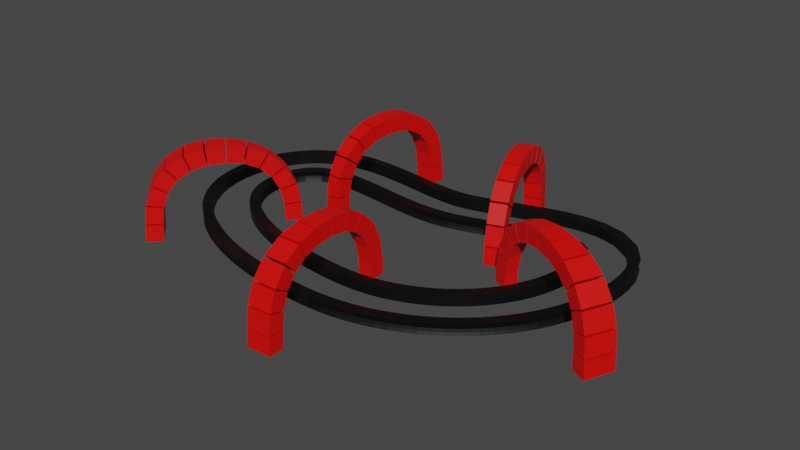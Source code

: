 # Source: circuit.blend  (saved by Blender 3.4.6; exported with 4.5.12 LTS)
import bpy
from mathutils import Matrix  # noqa: F401  (used for matrix-valued properties, if any)

bpy.ops.wm.read_factory_settings(use_empty=True)
scene = bpy.context.scene
scene.name = 'Scene'

# ---- collections
col_collection = bpy.data.collections.new('Collection'); scene.collection.children.link(col_collection)

# ---- materials (node trees are filled in below, after node groups)
mat_material = bpy.data.materials.new('Material')
mat_material.alpha_threshold = 0.0
mat_material.use_transparent_shadow = False
mat_material.roughness = 0.5
mat_material.line_color = (0.0, 0.0, 0.0, 1.0)
mat_material_001 = bpy.data.materials.new('Material.001')
mat_material_001.use_transparent_shadow = False

# ---- material node trees
mat_material.use_nodes = True; mat_material.node_tree.nodes.clear()
_N = mat_material.node_tree.nodes; _L = mat_material.node_tree.links
n0 = _N.new('ShaderNodeOutputMaterial'); n0.name = 'Material Output'; n0.location = (300, 300)
n1 = _N.new('ShaderNodeBsdfPrincipled'); n1.name = 'Principled BSDF'; n1.location = (10, 300)
n1.distribution = 'GGX'
n1.subsurface_method = 'RANDOM_WALK_SKIN'
n1.inputs[0].default_value = (0.0, 0.0, 0.0, 1.0)
n1.inputs[3].default_value = 1.45
n1.inputs[27].default_value = (0.0, 0.0, 0.0, 1.0)
n1.inputs[28].default_value = 1.0
_L.new(n1.outputs[0], n0.inputs[0])
n0.is_active_output = True
mat_material_001.use_nodes = True; mat_material_001.node_tree.nodes.clear()
_N = mat_material_001.node_tree.nodes; _L = mat_material_001.node_tree.links
n0 = _N.new('ShaderNodeBsdfPrincipled'); n0.name = 'Principled BSDF'; n0.location = (10, 300)
n0.distribution = 'GGX'
n0.subsurface_method = 'RANDOM_WALK_SKIN'
n0.inputs[0].default_value = (0.8, 0.001163, 0.0, 1.0)
n0.inputs[3].default_value = 1.45
n0.inputs[27].default_value = (0.0, 0.0, 0.0, 1.0)
n0.inputs[28].default_value = 1.0
n1 = _N.new('ShaderNodeOutputMaterial'); n1.name = 'Material Output'; n1.location = (300, 300)
_L.new(n0.outputs[0], n1.inputs[0])
n1.is_active_output = True

# ---- world
world_world = bpy.data.worlds.new('World'); scene.world = world_world
world_world.use_nodes = True; world_world.node_tree.nodes.clear()
_N = world_world.node_tree.nodes; _L = world_world.node_tree.links
n0 = _N.new('ShaderNodeOutputWorld'); n0.name = 'World Output'; n0.location = (300, 300)
n1 = _N.new('ShaderNodeBackground'); n1.name = 'Background'; n1.location = (10, 300)
n1.inputs[0].default_value = (0.05088, 0.05088, 0.05088, 1.0)
_L.new(n1.outputs[0], n0.inputs[0])
n0.is_active_output = True
world_world.color = (0.05088, 0.05088, 0.05088)
world_world.use_sun_shadow = False
world_world.sun_shadow_jitter_overblur = 0.0

# ---- meshes
me_cube = bpy.data.meshes.new('Cube')
me_cube.from_pydata([(0.2081, 0.2081, 0.5068), (0.2081, 0.2081, 0.00753), (0.2081, -0.2449, 0.5068), (0.2081, -0.2449, 0.00753), (-0.2081, 0.2081, 0.5068), (-0.2081, 0.2081, 0.00753), (-0.2081, -0.2449, 0.5068), (-0.2081, -0.2449, 0.00753), (0.2081, 0.2081, 0.382), (0.2081, 0.2081, 0.2571), (0.2081, 0.2081, 0.1323), (-0.2081, -0.1954, 0.1323), (-0.2081, -0.1597, 0.2571), (-0.2081, -0.1954, 0.382), (0.2081, -0.1954, 0.382), (0.2081, -0.1597, 0.2571), (0.2081, -0.1954, 0.1323), (-0.2081, 0.2081, 0.382), (-0.2081, 0.2081, 0.2571), (-0.2081, 0.2081, 0.1323), (0.2081, 2.245, 0.5068), (0.2081, 2.245, 0.00753), (0.2081, 1.792, 0.5068), (0.2081, 1.792, 0.00753), (-0.2081, 2.245, 0.5068), (-0.2081, 2.245, 0.00753), (-0.2081, 1.792, 0.5068), (-0.2081, 1.792, 0.00753), (0.2081, 2.195, 0.382), (0.2081, 2.159, 0.2571), (0.2081, 2.195, 0.1323), (-0.2081, 1.792, 0.1323), (-0.2081, 1.792, 0.2571), (-0.2081, 1.792, 0.382), (0.2081, 1.792, 0.382), (0.2081, 1.792, 0.2571), (0.2081, 1.792, 0.1323), (-0.2081, 2.195, 0.382), (-0.2081, 2.159, 0.2571), (-0.2081, 2.195, 0.1323)], [], [(0, 4, 6, 2), (14, 2, 6, 13), (13, 6, 4, 17), (5, 1, 3, 7), (8, 0, 2, 14), (17, 4, 0, 8), (5, 19, 10, 1), (19, 18, 9, 10), (18, 17, 8, 9), (1, 10, 16, 3), (10, 9, 15, 16), (9, 8, 14, 15), (7, 11, 19, 5), (11, 12, 18, 19), (12, 13, 17, 18), (3, 16, 11, 7), (16, 15, 12, 11), (15, 14, 13, 12), (20, 24, 26, 22), (34, 22, 26, 33), (33, 26, 24, 37), (25, 21, 23, 27), (28, 20, 22, 34), (37, 24, 20, 28), (25, 39, 30, 21), (39, 38, 29, 30), (38, 37, 28, 29), (21, 30, 36, 23), (30, 29, 35, 36), (29, 28, 34, 35), (27, 31, 39, 25), (31, 32, 38, 39), (32, 33, 37, 38), (23, 36, 31, 27), (36, 35, 32, 31), (35, 34, 33, 32)])
_uv = me_cube.uv_layers.new(name='UVMap')
_uv.uv.foreach_set('vector', [0.625, 0.5, 0.875, 0.5, 0.875, 0.75, 0.625, 0.75, 0.5625, 0.75, 0.625, 0.75, 0.625, 1.0, 0.5625, 1.0, 0.5625, 0.0, 0.625, 0.0, 0.625, 0.25, 0.5625, 0.25, 0.125, 0.5, 0.375, 0.5, 0.375, 0.75, 0.125, 0.75, 0.5625, 0.5, 0.625, 0.5, 0.625, 0.75, 0.5625, 0.75, 0.5625, 0.25, 0.625, 0.25, 0.625, 0.5, 0.5625, 0.5, 0.375, 0.25, 0.4375, 0.25, 0.4375, 0.5, 0.375, 0.5, 0.4375, 0.25, 0.5, 0.25, 0.5, 0.5, 0.4375, 0.5, 0.5, 0.25, 0.5625, 0.25, 0.5625, 0.5, 0.5, 0.5, 0.375, 0.5, 0.4375, 0.5, 0.4375, 0.75, 0.375, 0.75, 0.4375, 0.5, 0.5, 0.5, 0.5, 0.75, 0.4375, 0.75, 0.5, 0.5, 0.5625, 0.5, 0.5625, 0.75, 0.5, 0.75, 0.375, 0.0, 0.4375, 0.0, 0.4375, 0.25, 0.375, 0.25, 0.4375, 0.0, 0.5, 0.0, 0.5, 0.25, 0.4375, 0.25, 0.5, 0.0, 0.5625, 0.0, 0.5625, 0.25, 0.5, 0.25, 0.375, 0.75, 0.4375, 0.75, 0.4375, 1.0, 0.375, 1.0, 0.4375, 0.75, 0.5, 0.75, 0.5, 1.0, 0.4375, 1.0, 0.5, 0.75, 0.5625, 0.75, 0.5625, 1.0, 0.5, 1.0, 0.625, 0.5, 0.875, 0.5, 0.875, 0.75, 0.625, 0.75, 0.5625, 0.75, 0.625, 0.75, 0.625, 1.0, 0.5625, 1.0, 0.5625, 0.0, 0.625, 0.0, 0.625, 0.25, 0.5625, 0.25, 0.125, 0.5, 0.375, 0.5, 0.375, 0.75, 0.125, 0.75, 0.5625, 0.5, 0.625, 0.5, 0.625, 0.75, 0.5625, 0.75, 0.5625, 0.25, 0.625, 0.25, 0.625, 0.5, 0.5625, 0.5, 0.375, 0.25, 0.4375, 0.25, 0.4375, 0.5, 0.375, 0.5, 0.4375, 0.25, 0.5, 0.25, 0.5, 0.5, 0.4375, 0.5, 0.5, 0.25, 0.5625, 0.25, 0.5625, 0.5, 0.5, 0.5, 0.375, 0.5, 0.4375, 0.5, 0.4375, 0.75, 0.375, 0.75, 0.4375, 0.5, 0.5, 0.5, 0.5, 0.75, 0.4375, 0.75, 0.5, 0.5, 0.5625, 0.5, 0.5625, 0.75, 0.5, 0.75, 0.375, 0.0, 0.4375, 0.0, 0.4375, 0.25, 0.375, 0.25, 0.4375, 0.0, 0.5, 0.0, 0.5, 0.25, 0.4375, 0.25, 0.5, 0.0, 0.5625, 0.0, 0.5625, 0.25, 0.5, 0.25, 0.375, 0.75, 0.4375, 0.75, 0.4375, 1.0, 0.375, 1.0, 0.4375, 0.75, 0.5, 0.75, 0.5, 1.0, 0.4375, 1.0, 0.5, 0.75, 0.5625, 0.75, 0.5625, 1.0, 0.5, 1.0])
me_cube.materials.append(mat_material)
me_cube.use_mirror_vertex_groups = False
me_cube.update()
me_cube_001 = bpy.data.meshes.new('Cube.001')
me_cube_001.from_pydata([(-1.0, -1.0, -1.0), (-1.0, -1.0, 1.0), (-1.0, 1.0, -1.0), (-1.0, 1.0, 1.0), (1.0, -1.0, -1.0), (1.0, -1.0, 1.0), (1.0, 1.0, -1.0), (1.0, 1.0, 1.0)], [], [(0, 1, 3, 2), (2, 3, 7, 6), (6, 7, 5, 4), (4, 5, 1, 0), (2, 6, 4, 0), (7, 3, 1, 5)])
_uv = me_cube_001.uv_layers.new(name='UVMap')
_uv.uv.foreach_set('vector', [0.375, 0.0, 0.625, 0.0, 0.625, 0.25, 0.375, 0.25, 0.375, 0.25, 0.625, 0.25, 0.625, 0.5, 0.375, 0.5, 0.375, 0.5, 0.625, 0.5, 0.625, 0.75, 0.375, 0.75, 0.375, 0.75, 0.625, 0.75, 0.625, 1.0, 0.375, 1.0, 0.125, 0.5, 0.375, 0.5, 0.375, 0.75, 0.125, 0.75, 0.625, 0.5, 0.875, 0.5, 0.875, 0.75, 0.625, 0.75])
me_cube_001.materials.append(mat_material_001)
me_cube_001.update()

# ---- curves / text
cu_beziercircle = bpy.data.curves.new('BezierCircle', 'CURVE')
cu_beziercircle.dimensions = '3D'
_sp = cu_beziercircle.splines.new('BEZIER'); _sp.bezier_points.add(3)
_sp.bezier_points.foreach_set('co', [-6.866, -0.6721, 0.0, 0.7536, 0.6538, 0.0, 7.947, 0.491, 0.0, 1.352, -5.715, 0.0])
_sp.bezier_points.foreach_set('handle_left', [-7.573, -4.369, 0.0, -2.257, 0.428, 0.0, 7.947, 4.014, 0.0, 4.875, -5.715, 0.0])
_sp.bezier_points.foreach_set('handle_right', [-6.298, 2.293, 0.0, 3.555, 0.8638, 0.0, 7.947, -3.032, 0.0, -2.171, -5.715, 0.0])
for _p, _l, _r in zip(_sp.bezier_points, ['AUTO', 'AUTO', 'ALIGNED', 'ALIGNED'], ['AUTO', 'AUTO', 'ALIGNED', 'ALIGNED']): _p.handle_left_type = _l; _p.handle_right_type = _r
_sp.order_u = 0
_sp.order_v = 0
_sp.use_cyclic_u = True
cu_beziercircle.use_path = True
cu_beziercircle.fill_mode = 'FULL'
cu_beziercurve = bpy.data.curves.new('BezierCurve', 'CURVE')
cu_beziercurve.dimensions = '3D'
_sp = cu_beziercurve.splines.new('BEZIER'); _sp.bezier_points.add(2)
_sp.bezier_points.foreach_set('co', [0.0, 0.0, 0.01837, 4.447e-16, 2.97, 3.003, -2.261e-16, 5.991, -0.01837])
_sp.bezier_points.foreach_set('handle_left', [0.0, 0.0, -1.773, 8.943e-16, 0.9456, 3.027, -2.194e-16, 5.961, 1.815])
_sp.bezier_points.foreach_set('handle_right', [0.0, 0.0, 1.81, -4.849e-18, 4.995, 2.979, -2.329e-16, 6.022, -1.851])
for _p, _l, _r in zip(_sp.bezier_points, ['ALIGNED', 'ALIGNED', 'ALIGNED'], ['ALIGNED', 'ALIGNED', 'ALIGNED']): _p.handle_left_type = _l; _p.handle_right_type = _r
_sp.order_u = 0
_sp.order_v = 0
cu_beziercurve.use_path = True
cu_beziercurve.fill_mode = 'FULL'

# ---- objects
ob_cube = bpy.data.objects.new('Cube', me_cube)
ob_beziercircle = bpy.data.objects.new('BezierCircle', cu_beziercircle)
ob_cube_001 = bpy.data.objects.new('Cube.001', me_cube_001)
ob_beziercurve = bpy.data.objects.new('BezierCurve', cu_beziercurve)

# ---- transforms, parenting, visibility, modifiers, constraints
ob_cube.location = (0.0, 0.0, 0.0)
ob_cube.lock_rotations_4d = False
ob_cube.empty_display_type = 'ARROWS'
ob_cube.lineart.crease_threshold = 0.0
_m = ob_cube.modifiers.new('Array', 'ARRAY')
_m.count = 91
_m = ob_cube.modifiers.new('Curve', 'CURVE')
_m.object = ob_beziercircle
ob_beziercircle.location = (0.0, 0.0, 0.0)
ob_cube_001.location = (0.0, -1.662, 0.0)
ob_cube_001.scale = (0.3792, 0.3792, 0.3792)
_m = ob_cube_001.modifiers.new('Array', 'ARRAY')
_m.count = 13
_m.relative_offset_displace = (0.0, 0.0, 1.1)
_m = ob_cube_001.modifiers.new('Curve', 'CURVE')
_m.object = ob_beziercurve
_m.deform_axis = 'POS_Z'
_m = ob_cube_001.modifiers.new('Array.001', 'ARRAY')
_m.count = 5
_m.relative_offset_displace = (10.0, 0.0, 0.0)
_m = ob_cube_001.modifiers.new('Curve.001', 'CURVE')
_m.object = ob_beziercircle
ob_beziercurve.location = (0.0, -1.662, 0.0)

# ---- collection membership
col_collection.objects.link(ob_cube)
col_collection.objects.link(ob_beziercircle)
col_collection.objects.link(ob_cube_001)
col_collection.objects.link(ob_beziercurve)

# ---- scene / render settings (as saved in the file)
scene.frame_start = 1; scene.frame_end = 250; scene.frame_set(1)
scene.render.engine = 'BLENDER_EEVEE_NEXT'
scene.cycles.sampling_pattern = 'TABULATED_SOBOL'
scene.cycles.use_light_tree = False
scene.view_settings.view_transform = 'Filmic'
bpy.context.view_layer.update()

# ---- added for rendering (the .blend has no active camera and no usable light): camera, sun
cam_auto = bpy.data.cameras.new('AutoCamera')
cam_auto.lens = 50.0
cam_auto.sensor_width = 36.0
cam_auto.clip_end = 1000.0
ob_auto_camera = bpy.data.objects.new('AutoCamera', cam_auto)
scene.collection.objects.link(ob_auto_camera)
ob_auto_camera.location = (27.0241, -33.0977, 21.7149)
ob_auto_camera.rotation_euler = (1.09748, -7.21219e-08, 0.694738)
scene.camera = ob_auto_camera
light_auto_sun = bpy.data.lights.new('AutoSun', 'SUN')
light_auto_sun.energy = 3.0
light_auto_sun.angle = 0.0523599
ob_auto_sun = bpy.data.objects.new('AutoSun', light_auto_sun)
scene.collection.objects.link(ob_auto_sun)
ob_auto_sun.rotation_euler = (0.872665, 0.174533, 0.523599)
bpy.context.view_layer.update()
